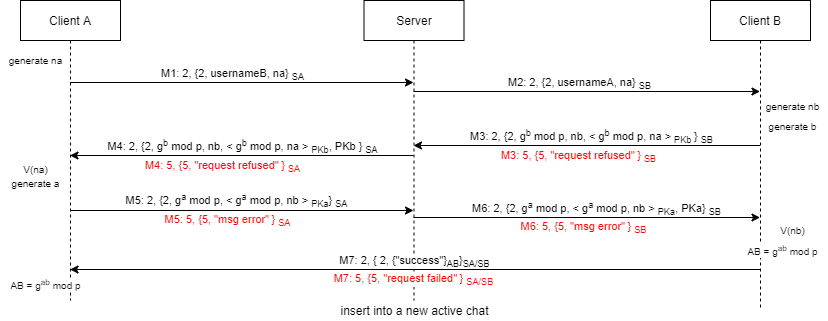

The diagram above was exported from draw.io. Its source (the exported page's mxGraphModel, read from the mxfile embedded in the PNG):
<mxGraphModel dx="952" dy="460" grid="1" gridSize="10" guides="1" tooltips="1" connect="1" arrows="1" fold="1" page="1" pageScale="1" pageWidth="827" pageHeight="1169" math="0" shadow="0">
  <root>
    <mxCell id="0" />
    <mxCell id="1" parent="0" />
    <mxCell id="FarxpKgZHKkkfBqwm3aO-5" value="Client A" style="shape=umlLifeline;perimeter=lifelinePerimeter;whiteSpace=wrap;html=1;container=1;collapsible=0;recursiveResize=0;outlineConnect=0;" parent="1" vertex="1">
      <mxGeometry x="20" y="30" width="100" height="300" as="geometry" />
    </mxCell>
    <mxCell id="FarxpKgZHKkkfBqwm3aO-7" value="Server" style="shape=umlLifeline;perimeter=lifelinePerimeter;whiteSpace=wrap;html=1;container=1;collapsible=0;recursiveResize=0;outlineConnect=0;" parent="1" vertex="1">
      <mxGeometry x="363.5" y="30" width="100" height="300" as="geometry" />
    </mxCell>
    <mxCell id="ew0XSLaMeLpF_alBr4-t-1" value="Client B" style="shape=umlLifeline;perimeter=lifelinePerimeter;whiteSpace=wrap;html=1;container=1;collapsible=0;recursiveResize=0;outlineConnect=0;" parent="1" vertex="1">
      <mxGeometry x="710" y="30" width="100" height="310" as="geometry" />
    </mxCell>
    <mxCell id="ew0XSLaMeLpF_alBr4-t-2" value="" style="endArrow=classic;html=1;" parent="1" edge="1">
      <mxGeometry width="50" height="50" relative="1" as="geometry">
        <mxPoint x="69.5" y="112" as="sourcePoint" />
        <mxPoint x="413" y="112" as="targetPoint" />
      </mxGeometry>
    </mxCell>
    <mxCell id="ew0XSLaMeLpF_alBr4-t-9" value="M1: 2, {2, usernameB, na} &lt;sub&gt;SA&lt;/sub&gt;" style="edgeLabel;html=1;align=center;verticalAlign=middle;resizable=0;points=[];" parent="ew0XSLaMeLpF_alBr4-t-2" vertex="1" connectable="0">
      <mxGeometry x="-0.0597" y="-1" relative="1" as="geometry">
        <mxPoint x="1" y="-10" as="offset" />
      </mxGeometry>
    </mxCell>
    <mxCell id="ew0XSLaMeLpF_alBr4-t-3" value="" style="endArrow=classic;html=1;" parent="1" edge="1">
      <mxGeometry width="50" height="50" relative="1" as="geometry">
        <mxPoint x="69.5" y="240" as="sourcePoint" />
        <mxPoint x="413" y="240" as="targetPoint" />
      </mxGeometry>
    </mxCell>
    <mxCell id="ew0XSLaMeLpF_alBr4-t-14" value="M5: 2, {2, g&lt;sup&gt;a&lt;/sup&gt;&amp;nbsp;mod p, &amp;lt; g&lt;sup&gt;a&lt;/sup&gt;&amp;nbsp;mod p, nb &amp;gt;&amp;nbsp;&lt;sub&gt;PKa&lt;/sub&gt;}&amp;nbsp;&lt;sub&gt;SA&lt;/sub&gt;" style="edgeLabel;html=1;align=center;verticalAlign=middle;resizable=0;points=[];" parent="ew0XSLaMeLpF_alBr4-t-3" vertex="1" connectable="0">
      <mxGeometry x="-0.0581" y="-1" relative="1" as="geometry">
        <mxPoint x="4" y="-12" as="offset" />
      </mxGeometry>
    </mxCell>
    <mxCell id="ew0XSLaMeLpF_alBr4-t-21" value="M5: 5, {5, &quot;msg error&quot;&lt;sub&gt;&amp;nbsp;&lt;/sub&gt;}&amp;nbsp;&lt;sub&gt;SA&lt;/sub&gt;" style="edgeLabel;html=1;align=center;verticalAlign=middle;resizable=0;points=[];fontColor=#FF0000;" parent="ew0XSLaMeLpF_alBr4-t-3" vertex="1" connectable="0">
      <mxGeometry x="-0.0627" y="1" relative="1" as="geometry">
        <mxPoint x="-4" y="10" as="offset" />
      </mxGeometry>
    </mxCell>
    <mxCell id="ew0XSLaMeLpF_alBr4-t-4" value="" style="endArrow=classic;html=1;" parent="1" edge="1">
      <mxGeometry width="50" height="50" relative="1" as="geometry">
        <mxPoint x="413" y="185" as="sourcePoint" />
        <mxPoint x="69.5" y="185" as="targetPoint" />
      </mxGeometry>
    </mxCell>
    <mxCell id="ew0XSLaMeLpF_alBr4-t-13" value="M4: 2, {2, g&lt;sup&gt;b&lt;/sup&gt; mod p, nb, &amp;lt; g&lt;sup&gt;b&lt;/sup&gt; mod p, na &amp;gt; &lt;sub&gt;PKb&lt;/sub&gt;, PKb }&amp;nbsp;&lt;sub&gt;SA&lt;/sub&gt;" style="edgeLabel;html=1;align=center;verticalAlign=middle;resizable=0;points=[];" parent="ew0XSLaMeLpF_alBr4-t-4" vertex="1" connectable="0">
      <mxGeometry x="0.1826" y="-1" relative="1" as="geometry">
        <mxPoint x="31" y="-9" as="offset" />
      </mxGeometry>
    </mxCell>
    <mxCell id="ew0XSLaMeLpF_alBr4-t-20" value="M4: 5, {5, &quot;request refused&quot;&lt;sub&gt;&amp;nbsp;&lt;/sub&gt;}&amp;nbsp;&lt;sub&gt;SA&lt;/sub&gt;" style="edgeLabel;html=1;align=center;verticalAlign=middle;resizable=0;points=[];fontColor=#FF0000;" parent="ew0XSLaMeLpF_alBr4-t-4" vertex="1" connectable="0">
      <mxGeometry x="0.1189" y="-1" relative="1" as="geometry">
        <mxPoint y="11" as="offset" />
      </mxGeometry>
    </mxCell>
    <mxCell id="ew0XSLaMeLpF_alBr4-t-5" value="" style="endArrow=classic;html=1;" parent="1" edge="1">
      <mxGeometry width="50" height="50" relative="1" as="geometry">
        <mxPoint x="413" y="121" as="sourcePoint" />
        <mxPoint x="759.5" y="121" as="targetPoint" />
      </mxGeometry>
    </mxCell>
    <mxCell id="ew0XSLaMeLpF_alBr4-t-11" value="M2: 2, {2, usernameA, na} &lt;sub&gt;SB&lt;/sub&gt;" style="edgeLabel;html=1;align=center;verticalAlign=middle;resizable=0;points=[];" parent="ew0XSLaMeLpF_alBr4-t-5" vertex="1" connectable="0">
      <mxGeometry x="-0.0466" y="-2" relative="1" as="geometry">
        <mxPoint y="-11" as="offset" />
      </mxGeometry>
    </mxCell>
    <mxCell id="ew0XSLaMeLpF_alBr4-t-6" value="" style="endArrow=classic;html=1;" parent="1" edge="1">
      <mxGeometry width="50" height="50" relative="1" as="geometry">
        <mxPoint x="759.5" y="175" as="sourcePoint" />
        <mxPoint x="413" y="175" as="targetPoint" />
      </mxGeometry>
    </mxCell>
    <mxCell id="ew0XSLaMeLpF_alBr4-t-12" value="M3: 2, {2, g&lt;sup&gt;b&lt;/sup&gt; mod p, nb, &amp;lt; g&lt;sup&gt;b&lt;/sup&gt; mod p, na &amp;gt; &lt;sub&gt;PKb &lt;/sub&gt;} &lt;sub&gt;SB&lt;/sub&gt;" style="edgeLabel;html=1;align=center;verticalAlign=middle;resizable=0;points=[];" parent="ew0XSLaMeLpF_alBr4-t-6" vertex="1" connectable="0">
      <mxGeometry x="0.0625" y="-1" relative="1" as="geometry">
        <mxPoint x="15" y="-9" as="offset" />
      </mxGeometry>
    </mxCell>
    <mxCell id="ew0XSLaMeLpF_alBr4-t-19" value="M3: 5, {5, &quot;request refused&quot;&lt;sub&gt;&amp;nbsp;&lt;/sub&gt;}&amp;nbsp;&lt;sub&gt;SB&lt;/sub&gt;" style="edgeLabel;html=1;align=center;verticalAlign=middle;resizable=0;points=[];fontColor=#FF0000;" parent="ew0XSLaMeLpF_alBr4-t-6" vertex="1" connectable="0">
      <mxGeometry x="0.0512" y="2" relative="1" as="geometry">
        <mxPoint y="8" as="offset" />
      </mxGeometry>
    </mxCell>
    <mxCell id="ew0XSLaMeLpF_alBr4-t-7" value="" style="endArrow=classic;html=1;" parent="1" edge="1">
      <mxGeometry width="50" height="50" relative="1" as="geometry">
        <mxPoint x="413" y="247" as="sourcePoint" />
        <mxPoint x="759.5" y="247" as="targetPoint" />
      </mxGeometry>
    </mxCell>
    <mxCell id="ew0XSLaMeLpF_alBr4-t-15" value="M6: 2, {2, g&lt;sup&gt;a&lt;/sup&gt;&amp;nbsp;mod p, &amp;lt; g&lt;sup&gt;a&lt;/sup&gt;&amp;nbsp;mod p, nb &amp;gt;&amp;nbsp;&lt;sub&gt;PKa&lt;/sub&gt;, PKa}&amp;nbsp;&lt;sub&gt;SB&lt;/sub&gt;" style="edgeLabel;html=1;align=center;verticalAlign=middle;resizable=0;points=[];" parent="ew0XSLaMeLpF_alBr4-t-7" vertex="1" connectable="0">
      <mxGeometry x="0.2042" relative="1" as="geometry">
        <mxPoint x="-27" y="-10" as="offset" />
      </mxGeometry>
    </mxCell>
    <mxCell id="ew0XSLaMeLpF_alBr4-t-22" value="M6: 5, {5, &quot;msg error&quot;&lt;sub&gt;&amp;nbsp;&lt;/sub&gt;}&amp;nbsp;&lt;sub&gt;SB&lt;/sub&gt;" style="edgeLabel;html=1;align=center;verticalAlign=middle;resizable=0;points=[];fontColor=#FF0000;" parent="ew0XSLaMeLpF_alBr4-t-7" vertex="1" connectable="0">
      <mxGeometry x="-0.0432" relative="1" as="geometry">
        <mxPoint x="3" y="9" as="offset" />
      </mxGeometry>
    </mxCell>
    <mxCell id="ew0XSLaMeLpF_alBr4-t-8" value="" style="endArrow=classic;html=1;" parent="1" edge="1">
      <mxGeometry width="50" height="50" relative="1" as="geometry">
        <mxPoint x="759.5" y="299" as="sourcePoint" />
        <mxPoint x="69.5" y="299" as="targetPoint" />
      </mxGeometry>
    </mxCell>
    <mxCell id="ew0XSLaMeLpF_alBr4-t-16" value="M7: 2, { 2, {&quot;success&quot;}&lt;sub&gt;AB&lt;/sub&gt;}&lt;sub&gt;SA/SB&lt;/sub&gt;" style="edgeLabel;html=1;align=center;verticalAlign=middle;resizable=0;points=[];" parent="ew0XSLaMeLpF_alBr4-t-8" vertex="1" connectable="0">
      <mxGeometry x="0.0813" y="-2" relative="1" as="geometry">
        <mxPoint x="27" y="-7" as="offset" />
      </mxGeometry>
    </mxCell>
    <mxCell id="ew0XSLaMeLpF_alBr4-t-23" value="M7: 5, {5, &quot;request failed&quot;&lt;sub&gt;&amp;nbsp;&lt;/sub&gt;}&amp;nbsp;&lt;sub&gt;SA/SB&lt;/sub&gt;" style="edgeLabel;html=1;align=center;verticalAlign=middle;resizable=0;points=[];fontColor=#FF0000;" parent="ew0XSLaMeLpF_alBr4-t-8" vertex="1" connectable="0">
      <mxGeometry x="0.0436" y="1" relative="1" as="geometry">
        <mxPoint x="13" y="8" as="offset" />
      </mxGeometry>
    </mxCell>
    <mxCell id="ew0XSLaMeLpF_alBr4-t-17" value="insert into a new active chat" style="text;html=1;align=center;verticalAlign=middle;resizable=0;points=[];autosize=1;strokeColor=none;" parent="1" vertex="1">
      <mxGeometry x="334" y="330" width="160" height="20" as="geometry" />
    </mxCell>
    <mxCell id="ew0XSLaMeLpF_alBr4-t-18" value="generate na" style="text;html=1;align=center;verticalAlign=middle;resizable=0;points=[];autosize=1;strokeColor=none;fontSize=10;" parent="1" vertex="1">
      <mxGeometry y="80" width="70" height="20" as="geometry" />
    </mxCell>
    <mxCell id="ew0XSLaMeLpF_alBr4-t-25" value="&lt;font style=&quot;font-size: 10px&quot;&gt;AB = g&lt;sup&gt;ab&lt;/sup&gt; mod p&lt;/font&gt;" style="text;html=1;align=center;verticalAlign=middle;resizable=0;points=[];autosize=1;strokeColor=none;fontSize=10;labelBackgroundColor=#ffffff;" parent="1" vertex="1">
      <mxGeometry x="737" y="270" width="90" height="20" as="geometry" />
    </mxCell>
    <mxCell id="ew0XSLaMeLpF_alBr4-t-26" value="V(nb)" style="text;html=1;align=center;verticalAlign=middle;resizable=0;points=[];autosize=1;strokeColor=none;fontSize=10;" parent="1" vertex="1">
      <mxGeometry x="772" y="250" width="40" height="20" as="geometry" />
    </mxCell>
    <mxCell id="ew0XSLaMeLpF_alBr4-t-27" value="generate a" style="text;html=1;align=center;verticalAlign=middle;resizable=0;points=[];autosize=1;strokeColor=none;fontSize=10;" parent="1" vertex="1">
      <mxGeometry x="5" y="203" width="60" height="20" as="geometry" />
    </mxCell>
    <mxCell id="ew0XSLaMeLpF_alBr4-t-28" value="V(na)" style="text;html=1;align=center;verticalAlign=middle;resizable=0;points=[];autosize=1;strokeColor=none;fontSize=10;" parent="1" vertex="1">
      <mxGeometry x="15" y="189" width="40" height="20" as="geometry" />
    </mxCell>
    <mxCell id="ew0XSLaMeLpF_alBr4-t-29" value="generate b" style="text;html=1;align=center;verticalAlign=middle;resizable=0;points=[];autosize=1;strokeColor=none;fontSize=10;" parent="1" vertex="1">
      <mxGeometry x="762" y="146" width="60" height="20" as="geometry" />
    </mxCell>
    <mxCell id="ew0XSLaMeLpF_alBr4-t-30" value="generate nb" style="text;html=1;align=center;verticalAlign=middle;resizable=0;points=[];autosize=1;strokeColor=none;fontSize=10;" parent="1" vertex="1">
      <mxGeometry x="757" y="126" width="70" height="20" as="geometry" />
    </mxCell>
    <mxCell id="ew0XSLaMeLpF_alBr4-t-31" value="&lt;font style=&quot;font-size: 10px&quot;&gt;AB = g&lt;sup&gt;ab&lt;/sup&gt; mod p&lt;/font&gt;" style="text;html=1;align=center;verticalAlign=middle;resizable=0;points=[];autosize=1;strokeColor=none;fontSize=10;labelBackgroundColor=#ffffff;" parent="1" vertex="1">
      <mxGeometry y="304" width="90" height="20" as="geometry" />
    </mxCell>
  </root>
</mxGraphModel>